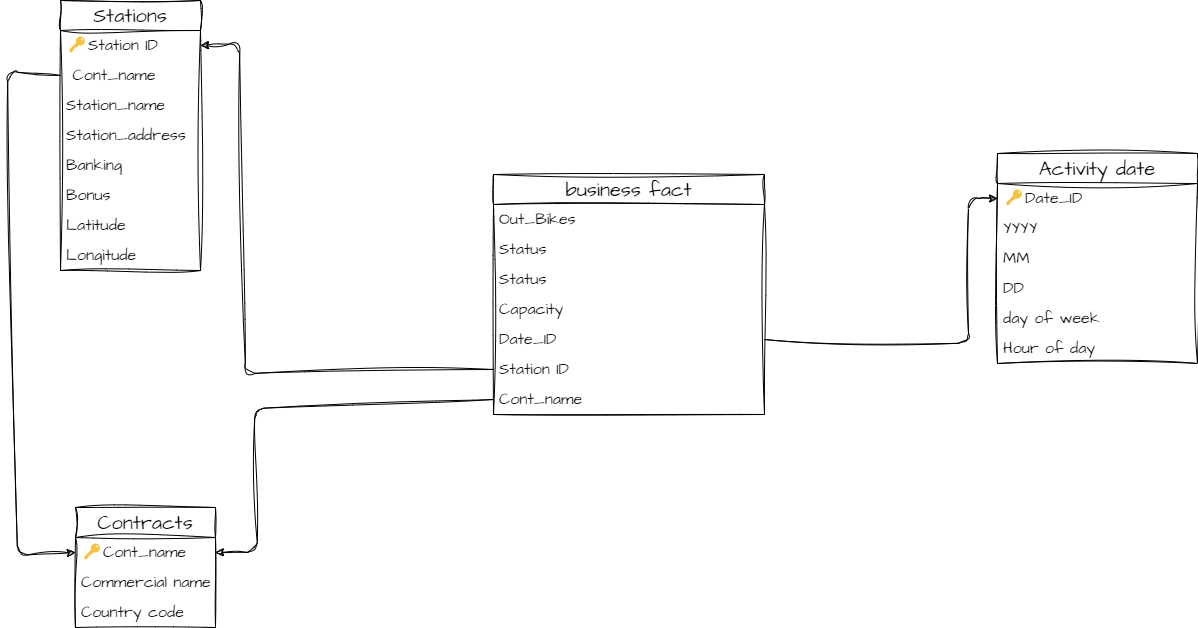

The diagram above was exported from draw.io. Its source (the exported page's mxGraphModel, read from the mxfile embedded in the PNG):
<mxGraphModel dx="559" dy="969" grid="0" gridSize="10" guides="1" tooltips="1" connect="1" arrows="1" fold="1" page="0" pageScale="1" pageWidth="850" pageHeight="1100" math="0" shadow="0">
  <root>
    <mxCell id="0" />
    <mxCell id="1" parent="0" />
    <mxCell id="2" value="Contracts" style="swimlane;fontStyle=0;childLayout=stackLayout;horizontal=1;startSize=30;horizontalStack=0;resizeParent=1;resizeParentMax=0;resizeLast=0;collapsible=1;marginBottom=0;whiteSpace=wrap;html=1;sketch=1;hachureGap=4;jiggle=2;curveFitting=1;fontFamily=Architects Daughter;fontSource=https%3A%2F%2Ffonts.googleapis.com%2Fcss%3Ffamily%3DArchitects%2BDaughter;fontSize=20;" parent="1" vertex="1">
      <mxGeometry x="232" y="496" width="140" height="120" as="geometry" />
    </mxCell>
    <mxCell id="4" value="🔑Cont_name" style="text;strokeColor=none;fillColor=none;align=left;verticalAlign=middle;spacingLeft=4;spacingRight=4;overflow=hidden;points=[[0,0.5],[1,0.5]];portConstraint=eastwest;rotatable=0;whiteSpace=wrap;html=1;fontSize=16;sketch=1;hachureGap=4;jiggle=2;curveFitting=1;fontFamily=Architects Daughter;fontSource=https%3A%2F%2Ffonts.googleapis.com%2Fcss%3Ffamily%3DArchitects%2BDaughter;" parent="2" vertex="1">
      <mxGeometry y="30" width="140" height="30" as="geometry" />
    </mxCell>
    <mxCell id="5" value="Commercial name" style="text;strokeColor=none;fillColor=none;align=left;verticalAlign=middle;spacingLeft=4;spacingRight=4;overflow=hidden;points=[[0,0.5],[1,0.5]];portConstraint=eastwest;rotatable=0;whiteSpace=wrap;html=1;fontSize=16;sketch=1;hachureGap=4;jiggle=2;curveFitting=1;fontFamily=Architects Daughter;fontSource=https%3A%2F%2Ffonts.googleapis.com%2Fcss%3Ffamily%3DArchitects%2BDaughter;" parent="2" vertex="1">
      <mxGeometry y="60" width="140" height="30" as="geometry" />
    </mxCell>
    <mxCell id="91" value="Country code" style="text;strokeColor=none;fillColor=none;align=left;verticalAlign=middle;spacingLeft=4;spacingRight=4;overflow=hidden;points=[[0,0.5],[1,0.5]];portConstraint=eastwest;rotatable=0;whiteSpace=wrap;html=1;fontSize=16;sketch=1;hachureGap=4;jiggle=2;curveFitting=1;fontFamily=Architects Daughter;fontSource=https%3A%2F%2Ffonts.googleapis.com%2Fcss%3Ffamily%3DArchitects%2BDaughter;" parent="2" vertex="1">
      <mxGeometry y="90" width="140" height="30" as="geometry" />
    </mxCell>
    <mxCell id="6" value="Stations" style="swimlane;fontStyle=0;childLayout=stackLayout;horizontal=1;startSize=30;horizontalStack=0;resizeParent=1;resizeParentMax=0;resizeLast=0;collapsible=1;marginBottom=0;whiteSpace=wrap;html=1;sketch=1;hachureGap=4;jiggle=2;curveFitting=1;fontFamily=Architects Daughter;fontSource=https%3A%2F%2Ffonts.googleapis.com%2Fcss%3Ffamily%3DArchitects%2BDaughter;fontSize=20;" parent="1" vertex="1">
      <mxGeometry x="217" y="-11" width="140" height="270" as="geometry" />
    </mxCell>
    <mxCell id="122" value="🔑Station ID" style="text;strokeColor=none;fillColor=none;align=left;verticalAlign=middle;spacingLeft=4;spacingRight=4;overflow=hidden;points=[[0,0.5],[1,0.5]];portConstraint=eastwest;rotatable=0;whiteSpace=wrap;html=1;fontSize=16;sketch=1;hachureGap=4;jiggle=2;curveFitting=1;fontFamily=Architects Daughter;fontSource=https%3A%2F%2Ffonts.googleapis.com%2Fcss%3Ffamily%3DArchitects%2BDaughter;" parent="6" vertex="1">
      <mxGeometry y="30" width="140" height="30" as="geometry" />
    </mxCell>
    <mxCell id="7" value="&amp;nbsp;Cont_name" style="text;strokeColor=none;fillColor=none;align=left;verticalAlign=middle;spacingLeft=4;spacingRight=4;overflow=hidden;points=[[0,0.5],[1,0.5]];portConstraint=eastwest;rotatable=0;whiteSpace=wrap;html=1;fontSize=16;sketch=1;hachureGap=4;jiggle=2;curveFitting=1;fontFamily=Architects Daughter;fontSource=https%3A%2F%2Ffonts.googleapis.com%2Fcss%3Ffamily%3DArchitects%2BDaughter;" parent="6" vertex="1">
      <mxGeometry y="60" width="140" height="30" as="geometry" />
    </mxCell>
    <mxCell id="9" value="Station_name" style="text;strokeColor=none;fillColor=none;align=left;verticalAlign=middle;spacingLeft=4;spacingRight=4;overflow=hidden;points=[[0,0.5],[1,0.5]];portConstraint=eastwest;rotatable=0;whiteSpace=wrap;html=1;fontSize=16;sketch=1;hachureGap=4;jiggle=2;curveFitting=1;fontFamily=Architects Daughter;fontSource=https%3A%2F%2Ffonts.googleapis.com%2Fcss%3Ffamily%3DArchitects%2BDaughter;" parent="6" vertex="1">
      <mxGeometry y="90" width="140" height="30" as="geometry" />
    </mxCell>
    <mxCell id="119" value="Station_address" style="text;strokeColor=none;fillColor=none;align=left;verticalAlign=middle;spacingLeft=4;spacingRight=4;overflow=hidden;points=[[0,0.5],[1,0.5]];portConstraint=eastwest;rotatable=0;whiteSpace=wrap;html=1;fontSize=16;sketch=1;hachureGap=4;jiggle=2;curveFitting=1;fontFamily=Architects Daughter;fontSource=https%3A%2F%2Ffonts.googleapis.com%2Fcss%3Ffamily%3DArchitects%2BDaughter;" parent="6" vertex="1">
      <mxGeometry y="120" width="140" height="30" as="geometry" />
    </mxCell>
    <mxCell id="85" value="Banking" style="text;strokeColor=none;fillColor=none;align=left;verticalAlign=middle;spacingLeft=4;spacingRight=4;overflow=hidden;points=[[0,0.5],[1,0.5]];portConstraint=eastwest;rotatable=0;whiteSpace=wrap;html=1;fontSize=16;sketch=1;hachureGap=4;jiggle=2;curveFitting=1;fontFamily=Architects Daughter;fontSource=https%3A%2F%2Ffonts.googleapis.com%2Fcss%3Ffamily%3DArchitects%2BDaughter;" parent="6" vertex="1">
      <mxGeometry y="150" width="140" height="30" as="geometry" />
    </mxCell>
    <mxCell id="86" value="Bonus" style="text;strokeColor=none;fillColor=none;align=left;verticalAlign=middle;spacingLeft=4;spacingRight=4;overflow=hidden;points=[[0,0.5],[1,0.5]];portConstraint=eastwest;rotatable=0;whiteSpace=wrap;html=1;fontSize=16;sketch=1;hachureGap=4;jiggle=2;curveFitting=1;fontFamily=Architects Daughter;fontSource=https%3A%2F%2Ffonts.googleapis.com%2Fcss%3Ffamily%3DArchitects%2BDaughter;" parent="6" vertex="1">
      <mxGeometry y="180" width="140" height="30" as="geometry" />
    </mxCell>
    <mxCell id="121" value="Latitude" style="text;strokeColor=none;fillColor=none;align=left;verticalAlign=middle;spacingLeft=4;spacingRight=4;overflow=hidden;points=[[0,0.5],[1,0.5]];portConstraint=eastwest;rotatable=0;whiteSpace=wrap;html=1;fontSize=16;sketch=1;hachureGap=4;jiggle=2;curveFitting=1;fontFamily=Architects Daughter;fontSource=https%3A%2F%2Ffonts.googleapis.com%2Fcss%3Ffamily%3DArchitects%2BDaughter;" parent="6" vertex="1">
      <mxGeometry y="210" width="140" height="30" as="geometry" />
    </mxCell>
    <mxCell id="120" value="Longitude" style="text;strokeColor=none;fillColor=none;align=left;verticalAlign=middle;spacingLeft=4;spacingRight=4;overflow=hidden;points=[[0,0.5],[1,0.5]];portConstraint=eastwest;rotatable=0;whiteSpace=wrap;html=1;fontSize=16;sketch=1;hachureGap=4;jiggle=2;curveFitting=1;fontFamily=Architects Daughter;fontSource=https%3A%2F%2Ffonts.googleapis.com%2Fcss%3Ffamily%3DArchitects%2BDaughter;" parent="6" vertex="1">
      <mxGeometry y="240" width="140" height="30" as="geometry" />
    </mxCell>
    <mxCell id="14" value="business fact" style="swimlane;fontStyle=0;childLayout=stackLayout;horizontal=1;startSize=30;horizontalStack=0;resizeParent=1;resizeParentMax=0;resizeLast=0;collapsible=1;marginBottom=0;whiteSpace=wrap;html=1;sketch=1;hachureGap=4;jiggle=2;curveFitting=1;fontFamily=Architects Daughter;fontSource=https%3A%2F%2Ffonts.googleapis.com%2Fcss%3Ffamily%3DArchitects%2BDaughter;fontSize=20;" parent="1" vertex="1">
      <mxGeometry x="650" y="163" width="271" height="240" as="geometry">
        <mxRectangle x="640" y="220" width="170" height="40" as="alternateBounds" />
      </mxGeometry>
    </mxCell>
    <mxCell id="124" value="Out_Bikes" style="text;strokeColor=none;fillColor=none;align=left;verticalAlign=middle;spacingLeft=4;spacingRight=4;overflow=hidden;points=[[0,0.5],[1,0.5]];portConstraint=eastwest;rotatable=0;whiteSpace=wrap;html=1;fontSize=16;sketch=1;hachureGap=4;jiggle=2;curveFitting=1;fontFamily=Architects Daughter;fontSource=https%3A%2F%2Ffonts.googleapis.com%2Fcss%3Ffamily%3DArchitects%2BDaughter;" vertex="1" parent="14">
      <mxGeometry y="30" width="271" height="30" as="geometry" />
    </mxCell>
    <mxCell id="123" value="Status" style="text;strokeColor=none;fillColor=none;align=left;verticalAlign=middle;spacingLeft=4;spacingRight=4;overflow=hidden;points=[[0,0.5],[1,0.5]];portConstraint=eastwest;rotatable=0;whiteSpace=wrap;html=1;fontSize=16;sketch=1;hachureGap=4;jiggle=2;curveFitting=1;fontFamily=Architects Daughter;fontSource=https%3A%2F%2Ffonts.googleapis.com%2Fcss%3Ffamily%3DArchitects%2BDaughter;" vertex="1" parent="14">
      <mxGeometry y="60" width="271" height="30" as="geometry" />
    </mxCell>
    <mxCell id="76" value="Status" style="text;strokeColor=none;fillColor=none;align=left;verticalAlign=middle;spacingLeft=4;spacingRight=4;overflow=hidden;points=[[0,0.5],[1,0.5]];portConstraint=eastwest;rotatable=0;whiteSpace=wrap;html=1;fontSize=16;sketch=1;hachureGap=4;jiggle=2;curveFitting=1;fontFamily=Architects Daughter;fontSource=https%3A%2F%2Ffonts.googleapis.com%2Fcss%3Ffamily%3DArchitects%2BDaughter;" parent="14" vertex="1">
      <mxGeometry y="90" width="271" height="30" as="geometry" />
    </mxCell>
    <mxCell id="80" value="Capacity" style="text;strokeColor=none;fillColor=none;align=left;verticalAlign=middle;spacingLeft=4;spacingRight=4;overflow=hidden;points=[[0,0.5],[1,0.5]];portConstraint=eastwest;rotatable=0;whiteSpace=wrap;html=1;fontSize=16;sketch=1;hachureGap=4;jiggle=2;curveFitting=1;fontFamily=Architects Daughter;fontSource=https%3A%2F%2Ffonts.googleapis.com%2Fcss%3Ffamily%3DArchitects%2BDaughter;" parent="14" vertex="1">
      <mxGeometry y="120" width="271" height="30" as="geometry" />
    </mxCell>
    <mxCell id="103" value="Date_ID" style="text;strokeColor=none;fillColor=none;align=left;verticalAlign=middle;spacingLeft=4;spacingRight=4;overflow=hidden;points=[[0,0.5],[1,0.5]];portConstraint=eastwest;rotatable=0;whiteSpace=wrap;html=1;fontSize=16;sketch=1;hachureGap=4;jiggle=2;curveFitting=1;fontFamily=Architects Daughter;fontSource=https%3A%2F%2Ffonts.googleapis.com%2Fcss%3Ffamily%3DArchitects%2BDaughter;" parent="14" vertex="1">
      <mxGeometry y="150" width="271" height="30" as="geometry" />
    </mxCell>
    <mxCell id="82" value="Station ID" style="text;strokeColor=none;fillColor=none;align=left;verticalAlign=middle;spacingLeft=4;spacingRight=4;overflow=hidden;points=[[0,0.5],[1,0.5]];portConstraint=eastwest;rotatable=0;whiteSpace=wrap;html=1;fontSize=16;sketch=1;hachureGap=4;jiggle=2;curveFitting=1;fontFamily=Architects Daughter;fontSource=https%3A%2F%2Ffonts.googleapis.com%2Fcss%3Ffamily%3DArchitects%2BDaughter;" parent="14" vertex="1">
      <mxGeometry y="180" width="271" height="30" as="geometry" />
    </mxCell>
    <mxCell id="78" value="Cont_name" style="text;strokeColor=none;fillColor=none;align=left;verticalAlign=middle;spacingLeft=4;spacingRight=4;overflow=hidden;points=[[0,0.5],[1,0.5]];portConstraint=eastwest;rotatable=0;whiteSpace=wrap;html=1;fontSize=16;sketch=1;hachureGap=4;jiggle=2;curveFitting=1;fontFamily=Architects Daughter;fontSource=https%3A%2F%2Ffonts.googleapis.com%2Fcss%3Ffamily%3DArchitects%2BDaughter;" parent="14" vertex="1">
      <mxGeometry y="210" width="271" height="30" as="geometry" />
    </mxCell>
    <mxCell id="22" style="edgeStyle=none;sketch=1;hachureGap=4;jiggle=2;curveFitting=1;html=1;entryX=1;entryY=0.5;entryDx=0;entryDy=0;fontFamily=Architects Daughter;fontSource=https%3A%2F%2Ffonts.googleapis.com%2Fcss%3Ffamily%3DArchitects%2BDaughter;fontSize=16;exitX=0;exitY=0.5;exitDx=0;exitDy=0;" parent="1" source="82" target="122" edge="1">
      <mxGeometry relative="1" as="geometry">
        <mxPoint x="810" y="390" as="sourcePoint" />
        <Array as="points">
          <mxPoint x="402" y="362" />
          <mxPoint x="396" y="32" />
        </Array>
      </mxGeometry>
    </mxCell>
    <mxCell id="23" style="edgeStyle=none;sketch=1;hachureGap=4;jiggle=2;curveFitting=1;html=1;entryX=1;entryY=0.5;entryDx=0;entryDy=0;fontFamily=Architects Daughter;fontSource=https%3A%2F%2Ffonts.googleapis.com%2Fcss%3Ffamily%3DArchitects%2BDaughter;fontSize=16;exitX=0;exitY=0.5;exitDx=0;exitDy=0;" parent="1" source="78" edge="1">
      <mxGeometry relative="1" as="geometry">
        <mxPoint x="800" y="350" as="sourcePoint" />
        <Array as="points">
          <mxPoint x="411" y="397" />
          <mxPoint x="414" y="541" />
        </Array>
        <mxPoint x="372" y="541" as="targetPoint" />
      </mxGeometry>
    </mxCell>
    <mxCell id="89" style="edgeStyle=none;sketch=1;hachureGap=4;jiggle=2;curveFitting=1;html=1;fontFamily=Architects Daughter;fontSource=https%3A%2F%2Ffonts.googleapis.com%2Fcss%3Ffamily%3DArchitects%2BDaughter;fontSize=16;entryX=0;entryY=0.5;entryDx=0;entryDy=0;exitX=0;exitY=0.5;exitDx=0;exitDy=0;" parent="1" source="7" target="4" edge="1">
      <mxGeometry relative="1" as="geometry">
        <mxPoint x="320" y="460" as="targetPoint" />
        <mxPoint x="217" y="274" as="sourcePoint" />
        <Array as="points">
          <mxPoint x="164" y="60" />
          <mxPoint x="174" y="544" />
        </Array>
      </mxGeometry>
    </mxCell>
    <mxCell id="104" value="Activity date" style="swimlane;fontStyle=0;childLayout=stackLayout;horizontal=1;startSize=30;horizontalStack=0;resizeParent=1;resizeParentMax=0;resizeLast=0;collapsible=1;marginBottom=0;whiteSpace=wrap;html=1;sketch=1;hachureGap=4;jiggle=2;curveFitting=1;fontFamily=Architects Daughter;fontSource=https%3A%2F%2Ffonts.googleapis.com%2Fcss%3Ffamily%3DArchitects%2BDaughter;fontSize=20;" parent="1" vertex="1">
      <mxGeometry x="1154" y="142" width="200" height="210" as="geometry">
        <mxRectangle x="640" y="220" width="170" height="40" as="alternateBounds" />
      </mxGeometry>
    </mxCell>
    <mxCell id="105" value="🔑Date_ID" style="text;strokeColor=none;fillColor=none;align=left;verticalAlign=middle;spacingLeft=4;spacingRight=4;overflow=hidden;points=[[0,0.5],[1,0.5]];portConstraint=eastwest;rotatable=0;whiteSpace=wrap;html=1;fontSize=16;sketch=1;hachureGap=4;jiggle=2;curveFitting=1;fontFamily=Architects Daughter;fontSource=https%3A%2F%2Ffonts.googleapis.com%2Fcss%3Ffamily%3DArchitects%2BDaughter;" parent="104" vertex="1">
      <mxGeometry y="30" width="200" height="30" as="geometry" />
    </mxCell>
    <mxCell id="109" value="YYYY" style="text;strokeColor=none;fillColor=none;align=left;verticalAlign=middle;spacingLeft=4;spacingRight=4;overflow=hidden;points=[[0,0.5],[1,0.5]];portConstraint=eastwest;rotatable=0;whiteSpace=wrap;html=1;fontSize=16;sketch=1;hachureGap=4;jiggle=2;curveFitting=1;fontFamily=Architects Daughter;fontSource=https%3A%2F%2Ffonts.googleapis.com%2Fcss%3Ffamily%3DArchitects%2BDaughter;" parent="104" vertex="1">
      <mxGeometry y="60" width="200" height="30" as="geometry" />
    </mxCell>
    <mxCell id="110" value="MM" style="text;strokeColor=none;fillColor=none;align=left;verticalAlign=middle;spacingLeft=4;spacingRight=4;overflow=hidden;points=[[0,0.5],[1,0.5]];portConstraint=eastwest;rotatable=0;whiteSpace=wrap;html=1;fontSize=16;sketch=1;hachureGap=4;jiggle=2;curveFitting=1;fontFamily=Architects Daughter;fontSource=https%3A%2F%2Ffonts.googleapis.com%2Fcss%3Ffamily%3DArchitects%2BDaughter;" parent="104" vertex="1">
      <mxGeometry y="90" width="200" height="30" as="geometry" />
    </mxCell>
    <mxCell id="111" value="DD" style="text;strokeColor=none;fillColor=none;align=left;verticalAlign=middle;spacingLeft=4;spacingRight=4;overflow=hidden;points=[[0,0.5],[1,0.5]];portConstraint=eastwest;rotatable=0;whiteSpace=wrap;html=1;fontSize=16;sketch=1;hachureGap=4;jiggle=2;curveFitting=1;fontFamily=Architects Daughter;fontSource=https%3A%2F%2Ffonts.googleapis.com%2Fcss%3Ffamily%3DArchitects%2BDaughter;" parent="104" vertex="1">
      <mxGeometry y="120" width="200" height="30" as="geometry" />
    </mxCell>
    <mxCell id="112" value="day of week" style="text;strokeColor=none;fillColor=none;align=left;verticalAlign=middle;spacingLeft=4;spacingRight=4;overflow=hidden;points=[[0,0.5],[1,0.5]];portConstraint=eastwest;rotatable=0;whiteSpace=wrap;html=1;fontSize=16;sketch=1;hachureGap=4;jiggle=2;curveFitting=1;fontFamily=Architects Daughter;fontSource=https%3A%2F%2Ffonts.googleapis.com%2Fcss%3Ffamily%3DArchitects%2BDaughter;" parent="104" vertex="1">
      <mxGeometry y="150" width="200" height="30" as="geometry" />
    </mxCell>
    <mxCell id="117" value="Hour of day" style="text;strokeColor=none;fillColor=none;align=left;verticalAlign=middle;spacingLeft=4;spacingRight=4;overflow=hidden;points=[[0,0.5],[1,0.5]];portConstraint=eastwest;rotatable=0;whiteSpace=wrap;html=1;fontSize=16;sketch=1;hachureGap=4;jiggle=2;curveFitting=1;fontFamily=Architects Daughter;fontSource=https%3A%2F%2Ffonts.googleapis.com%2Fcss%3Ffamily%3DArchitects%2BDaughter;" parent="104" vertex="1">
      <mxGeometry y="180" width="200" height="30" as="geometry" />
    </mxCell>
    <mxCell id="118" value="" style="endArrow=classic;html=1;sketch=1;hachureGap=4;jiggle=2;curveFitting=1;fontFamily=Architects Daughter;fontSource=https%3A%2F%2Ffonts.googleapis.com%2Fcss%3Ffamily%3DArchitects%2BDaughter;fontSize=16;exitX=1;exitY=0.5;exitDx=0;exitDy=0;entryX=0;entryY=0.5;entryDx=0;entryDy=0;" parent="1" source="103" target="105" edge="1">
      <mxGeometry width="50" height="50" relative="1" as="geometry">
        <mxPoint x="1030" y="461" as="sourcePoint" />
        <mxPoint x="1080" y="411" as="targetPoint" />
        <Array as="points">
          <mxPoint x="1125" y="332" />
          <mxPoint x="1125" y="187" />
        </Array>
      </mxGeometry>
    </mxCell>
  </root>
</mxGraphModel>